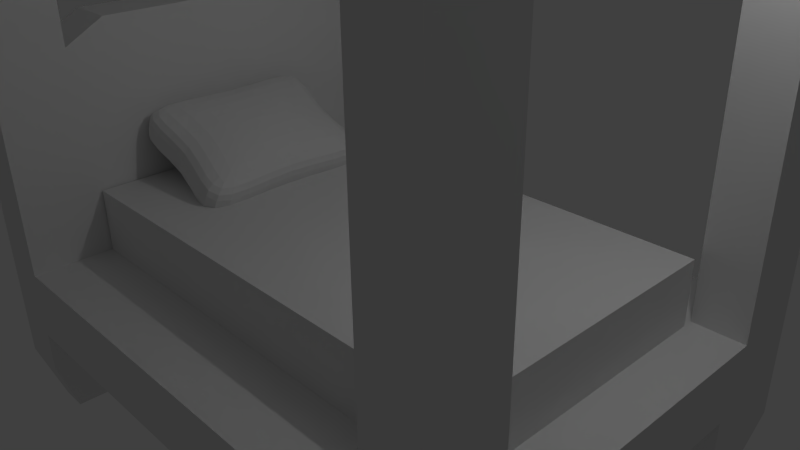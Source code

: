 # Source: bed.blend  (saved by Blender 2.74.0; exported with 4.5.12 LTS)
import bpy
from mathutils import Matrix  # noqa: F401  (used for matrix-valued properties, if any)

bpy.ops.wm.read_factory_settings(use_empty=True)
scene = bpy.context.scene
scene.name = 'Scene'

# ---- collections
col_collection_1 = bpy.data.collections.new('Collection 1'); scene.collection.children.link(col_collection_1)

# ---- materials (node trees are filled in below, after node groups)
mat_material = bpy.data.materials.new('Material')
mat_material.alpha_threshold = 0.0
mat_material.use_transparent_shadow = False
mat_material.roughness = 0.5
mat_material.line_color = (0.0, 0.0, 0.0, 1.0)

# ---- material node trees

# ---- world
world_world = bpy.data.worlds.new('World'); scene.world = world_world
world_world.color = (0.05088, 0.05088, 0.05088)
world_world.use_sun_shadow = False
world_world.sun_shadow_jitter_overblur = 0.0
world_world.cycles.sampling_method = 'MANUAL'
world_world.cycles.sample_map_resolution = 256

# ---- cameras
cam_camera = bpy.data.cameras.new('Camera')
cam_camera.clip_end = 100.0
cam_camera.lens = 35.0
cam_camera.sensor_width = 32.0
cam_camera.sensor_height = 18.0
cam_camera.ortho_scale = 7.314
cam_camera.dof.focus_distance = 0.0
cam_camera.dof.aperture_fstop = 128.0

# ---- lights
light_lamp = bpy.data.lights.new('Lamp', 'POINT')
light_lamp.transmission_factor = 0.0
light_lamp.cutoff_distance = 30.0
light_lamp.energy = 100.0
light_lamp.shadow_buffer_clip_start = 1.001
light_lamp.shadow_soft_size = 0.1
light_lamp.shadow_maximum_resolution = 0.006
light_lamp.use_absolute_resolution = True
light_lamp.cycles.use_multiple_importance_sampling = False

# ---- meshes
me_cube_002 = bpy.data.meshes.new('Cube.002')
me_cube_002.from_pydata([(-0.4261, -2.057, -1.463), (-0.4261, -2.057, 1.463), (-0.4261, 2.057, -1.463), (-0.4261, 2.057, 1.463), (0.4261, -2.057, -1.463), (0.4261, -2.057, 1.463), (0.4261, 2.057, -1.463), (0.4261, 2.057, 1.463), (-0.4261, -1.406, 0.0), (-0.4261, 3.726e-09, 1.0), (-0.4261, 1.406, 0.0), (-0.4261, 3.726e-09, -1.0), (0.0, 2.057, 1.463), (0.4261, 1.406, 0.0), (0.0, 2.057, -1.463), (0.4261, 3.726e-09, 1.0), (0.4261, -1.406, 0.0), (0.4261, 3.726e-09, -1.0), (0.0, -2.057, 1.463), (0.0, -2.057, -1.463), (0.0, 3.726e-09, 1.0), (0.0, 3.726e-09, -1.0), (0.0, -1.406, 0.0), (0.6833, 3.726e-09, 0.0), (0.0, 1.406, 0.0), (-0.6833, 3.726e-09, 0.0)], [], [(25, 10, 2, 11), (24, 13, 6, 14), (23, 16, 4, 17), (22, 8, 0, 19), (21, 14, 6, 17), (20, 12, 3, 9), (18, 20, 9, 1), (5, 15, 20, 18), (15, 7, 12, 20), (19, 21, 17, 4), (0, 11, 21, 19), (11, 2, 14, 21), (16, 22, 19, 4), (5, 18, 22, 16), (18, 1, 8, 22), (13, 23, 17, 6), (7, 15, 23, 13), (15, 5, 16, 23), (10, 24, 14, 2), (3, 12, 24, 10), (12, 7, 13, 24), (8, 25, 11, 0), (1, 9, 25, 8), (9, 3, 10, 25)])
_uv = me_cube_002.uv_layers.new(name='UVMap')
_uv.uv.foreach_set('vector', [0.1996, 0.2823, 0.1996, 0.4735, 0.0001913, 0.5644, 0.06098, 0.2823, 0.6226, 0.7823, 0.5647, 0.7823, 0.5647, 0.5647, 0.6226, 0.5647, 0.2823, 0.7641, 0.09108, 0.7641, 0.0001913, 0.5647, 0.2823, 0.6255, 0.7388, 0.7823, 0.6809, 0.7823, 0.6809, 0.5647, 0.7388, 0.5647, 0.6858, 0.05808, 0.9723, 0.05808, 0.9723, 0.116, 0.6858, 0.116, 0.6858, 0.1742, 0.9723, 0.1742, 0.9723, 0.2321, 0.6858, 0.2321, 0.3993, 0.1742, 0.6858, 0.1742, 0.6858, 0.2321, 0.3993, 0.2321, 0.3993, 0.1163, 0.6858, 0.1163, 0.6858, 0.1742, 0.3993, 0.1742, 0.6858, 0.1163, 0.9723, 0.1163, 0.9723, 0.1742, 0.6858, 0.1742, 0.3993, 0.05808, 0.6858, 0.05808, 0.6858, 0.116, 0.3993, 0.116, 0.3993, 0.0001913, 0.6858, 0.0001913, 0.6858, 0.05808, 0.3993, 0.05808, 0.6858, 0.0001913, 0.9723, 0.0001913, 0.9723, 0.05808, 0.6858, 0.05808, 0.7967, 0.7823, 0.7388, 0.7823, 0.7388, 0.5647, 0.7967, 0.5647, 0.7967, 0.9998, 0.7388, 0.9998, 0.7388, 0.7823, 0.7967, 0.7823, 0.7388, 0.9998, 0.6809, 0.9998, 0.6809, 0.7823, 0.7388, 0.7823, 0.4735, 0.7641, 0.2823, 0.7641, 0.2823, 0.6255, 0.5644, 0.5647, 0.5644, 0.9635, 0.2823, 0.9027, 0.2823, 0.7641, 0.4735, 0.7641, 0.2823, 0.9027, 0.0001913, 0.9635, 0.09108, 0.7641, 0.2823, 0.7641, 0.6805, 0.7823, 0.6226, 0.7823, 0.6226, 0.5647, 0.6805, 0.5647, 0.6805, 0.9998, 0.6226, 0.9998, 0.6226, 0.7823, 0.6805, 0.7823, 0.6226, 0.9998, 0.5647, 0.9998, 0.5647, 0.7823, 0.6226, 0.7823, 0.1996, 0.09108, 0.1996, 0.2823, 0.06098, 0.2823, 0.0001914, 0.0001913, 0.3989, 0.0001913, 0.3381, 0.2823, 0.1996, 0.2823, 0.1996, 0.09108, 0.3381, 0.2823, 0.3989, 0.5644, 0.1996, 0.4735, 0.1996, 0.2823])
me_cube_002.use_remesh_preserve_volume = False
me_cube_002.use_remesh_preserve_attributes = False
me_cube_002.use_mirror_vertex_groups = False
me_cube_002.update()
me_cube_001 = bpy.data.meshes.new('Cube.001')
me_cube_001.from_pydata([(-4.054, -2.241, -0.4695), (-4.054, -2.241, 0.4695), (-4.054, 2.241, -0.4695), (-4.054, 2.241, 0.4695), (4.054, -2.241, -0.4695), (4.054, -2.241, 0.4695), (4.054, 2.241, -0.4695), (4.054, 2.241, 0.4695), (-3.352, 2.241, 0.4695), (-3.352, 2.241, -0.4695), (-3.352, -2.241, 0.4695), (-3.352, -2.241, -0.4695), (-4.054, -2.241, 2.85), (-4.054, 2.241, 2.85), (-3.352, -2.241, 2.85), (-3.352, 2.241, 2.85), (-4.054, -1.14, 3.704), (-4.054, 1.14, 3.704), (-3.352, -1.14, 3.704), (-3.352, 1.14, 3.704), (-4.054, -1.235, 0.4695), (-4.054, -1.235, -0.4695), (4.054, -1.547, 0.4695), (4.054, -1.235, -0.4695), (-3.352, -1.235, 0.4695), (-3.352, -1.235, -0.4695), (-4.054, -1.235, 2.85), (-3.352, -1.235, 2.85), (-4.054, -0.6287, 3.704), (-3.352, -0.6287, 3.704), (3.338, 2.241, 0.4695), (3.338, -2.241, -0.4695), (3.338, 2.241, -0.4695), (3.338, -2.241, 0.4695), (3.338, -1.547, 0.4695), (3.338, -1.235, -0.4695), (-3.914, -1.436, -1.899), (-3.914, -2.04, -1.899), (3.481, -2.04, -1.899), (3.911, -2.04, -1.899), (-3.493, -2.04, -1.899), (-3.493, -1.436, -1.899), (3.911, -1.436, -1.899), (3.481, -1.436, -1.899), (-4.054, -1.235, -1.039), (-3.352, -1.235, -1.039), (-3.352, -2.241, -1.039), (-4.054, -2.241, -1.039), (3.338, -2.241, -1.039), (3.338, -1.235, -1.039), (4.054, -1.235, -1.039), (4.054, -2.241, -1.039), (-3.352, -1.538, 3.395), (-3.352, 1.538, 3.395), (-4.054, 1.538, 3.395), (-4.054, -1.538, 3.395), (-4.054, -0.8482, 3.395), (-3.352, -0.8482, 3.395), (-3.352, -2.241, 8.048), (-4.054, -2.241, 8.048), (-4.054, 2.241, 8.048), (-3.352, 2.241, 8.048), (-3.352, -1.538, 8.046), (-4.054, -1.538, 8.046), (-3.352, 1.538, 8.046), (-4.054, 1.538, 8.046), (4.054, -1.547, 8.048), (4.054, -2.241, 8.048), (3.338, -2.241, 8.048), (3.338, -1.547, 8.048), (-3.352, -2.238, 8.686), (-4.054, -2.238, 8.686), (-3.352, -1.536, 8.684), (-4.054, -1.536, 8.684), (-3.352, 2.241, 8.033), (-4.054, 2.241, 8.033), (-3.352, 2.243, 8.671), (-4.054, 2.243, 8.671), (4.072, -1.538, 8.046), (4.072, -2.241, 8.048), (4.072, -1.536, 8.684), (4.072, -2.238, 8.686), (4.072, 2.243, 8.671), (4.072, 2.241, 8.033), (-4.054, 1.301, 0.4695), (4.054, 1.301, -0.4695), (-4.054, 1.301, 2.85), (-4.054, 0.6622, 3.704), (-4.054, 1.301, -0.4695), (4.054, 1.539, 0.4695), (-3.352, 1.301, 0.4695), (-3.352, 1.301, -0.4695), (-3.352, 1.301, 2.85), (-3.352, 0.6622, 3.704), (3.338, 1.539, 0.4695), (3.338, 1.301, -0.4695), (-4.054, 0.8934, 3.395), (-3.352, 0.8934, 3.395), (-3.352, 2.241, -1.035), (-4.054, 2.241, -1.035), (4.054, 1.301, -1.035), (4.054, 2.241, -1.035), (3.338, 2.241, -1.035), (-4.054, 1.301, -1.035), (-3.352, 1.301, -1.035), (3.338, 1.301, -1.035), (-3.506, 2.087, -1.884), (-3.9, 2.087, -1.884), (3.9, 1.455, -1.884), (3.9, 2.087, -1.884), (3.492, 2.087, -1.884), (-3.9, 1.455, -1.884), (-3.506, 1.455, -1.884), (3.492, 1.455, -1.884), (3.338, 2.241, 8.027), (4.054, 2.241, 8.027), (4.054, 1.539, 8.027), (3.338, 1.539, 8.027)], [], [(84, 3, 2, 88), (30, 7, 6, 32), (22, 5, 4, 23), (10, 1, 0, 11), (91, 88, 103, 104), (90, 8, 15, 92), (94, 30, 8, 90), (85, 95, 105, 100), (33, 10, 11, 31), (3, 8, 9, 2), (97, 53, 19, 93), (8, 3, 13, 15), (1, 10, 14, 12), (20, 1, 12, 26), (93, 19, 17, 87), (53, 54, 17, 19), (55, 52, 18, 16), (56, 55, 16, 28), (96, 56, 28, 87), (18, 29, 28, 16), (84, 20, 26, 86), (52, 57, 29, 18), (49, 50, 42, 43), (33, 34, 24, 10), (10, 24, 27, 14), (48, 49, 43, 38), (89, 22, 23, 85), (1, 20, 21, 0), (11, 25, 35, 31), (34, 33, 68, 69), (5, 33, 31, 4), (94, 89, 116, 117), (91, 9, 32, 95), (8, 30, 32, 9), (37, 36, 41, 40), (38, 43, 42, 39), (44, 45, 41, 36), (50, 51, 39, 42), (45, 46, 40, 41), (46, 47, 37, 40), (51, 48, 38, 39), (47, 44, 36, 37), (0, 21, 44, 47), (11, 0, 47, 46), (25, 11, 46, 45), (21, 25, 45, 44), (4, 31, 48, 51), (23, 4, 51, 50), (31, 35, 49, 48), (35, 23, 50, 49), (14, 27, 57, 52), (86, 26, 56, 96), (26, 12, 55, 56), (52, 55, 63, 62), (54, 53, 64, 65), (92, 15, 53, 97), (63, 73, 77, 75), (61, 60, 65, 64), (13, 54, 65, 60), (53, 15, 61, 64), (55, 12, 59, 63), (14, 52, 62, 58), (15, 13, 60, 61), (12, 14, 58, 59), (67, 66, 69, 68), (22, 34, 69, 66), (33, 5, 67, 68), (5, 22, 66, 67), (71, 70, 72, 73), (63, 59, 71, 73), (76, 72, 80, 82), (59, 58, 70, 71), (74, 75, 77, 76), (62, 74, 83, 78), (73, 72, 76, 77), (62, 63, 75, 74), (79, 78, 80, 81), (80, 78, 83, 82), (74, 76, 82, 83), (70, 58, 79, 81), (72, 70, 81, 80), (58, 62, 78, 79), (27, 92, 97, 57), (13, 86, 96, 54), (25, 91, 95, 35), (22, 89, 94, 34), (7, 89, 85, 6), (3, 84, 86, 13), (54, 96, 87, 17), (29, 93, 87, 28), (57, 97, 93, 29), (21, 88, 91, 25), (34, 94, 90, 24), (24, 90, 92, 27), (35, 95, 85, 23), (20, 84, 88, 21), (113, 110, 109, 108), (111, 107, 106, 112), (95, 32, 102, 105), (9, 91, 104, 98), (88, 2, 99, 103), (32, 6, 101, 102), (6, 85, 100, 101), (2, 9, 98, 99), (106, 107, 99, 98), (108, 109, 101, 100), (109, 110, 102, 101), (107, 111, 103, 99), (112, 106, 98, 104), (110, 113, 105, 102), (111, 112, 104, 103), (113, 108, 100, 105), (116, 115, 114, 117), (30, 94, 117, 114), (89, 7, 115, 116), (7, 30, 114, 115)])
_uv = me_cube_001.uv_layers.new(name='UVMap')
_uv.uv.foreach_set('vector', [0.7371, 0.4291, 0.8123, 0.4291, 0.8123, 0.4698, 0.7371, 0.4697, 0.9382, 0.1034, 0.9692, 0.1034, 0.9692, 0.144, 0.9382, 0.144, 0.7342, 0.6867, 0.7042, 0.6867, 0.7043, 0.6461, 0.7477, 0.6461, 0.6488, 0.1854, 0.6184, 0.1854, 0.6184, 0.1448, 0.6488, 0.1448, 0.3831, 0.5681, 0.3527, 0.5681, 0.3527, 0.5681, 0.3831, 0.5681, 0.7933, 0.6876, 0.8685, 0.6876, 0.8685, 0.7905, 0.7933, 0.7905, 0.3282, 0.08234, 0.3282, 0.0004043, 0.6176, 0.0004042, 0.6176, 0.07559, 0.7034, 0.5681, 0.6725, 0.5681, 0.6725, 0.5681, 0.7034, 0.5681, 0.9382, 0.1854, 0.6488, 0.1854, 0.6488, 0.1448, 0.9382, 0.1448, 0.6184, 0.1034, 0.6488, 0.1034, 0.6488, 0.144, 0.6184, 0.144, 0.7865, 0.8141, 0.8381, 0.8141, 0.8209, 0.8275, 0.7827, 0.8275, 0.6488, 0.1034, 0.6184, 0.1034, 0.6184, 0.0004042, 0.6488, 0.0004042, 0.6184, 0.1854, 0.6488, 0.1854, 0.6488, 0.2884, 0.6184, 0.2884, 0.6619, 0.4291, 0.6185, 0.4291, 0.6185, 0.3261, 0.662, 0.3261, 0.7646, 0.4929, 0.8029, 0.4929, 0.8029, 0.5232, 0.7646, 0.5232, 0.9932, 0.7094, 0.9629, 0.7094, 0.9629, 0.6876, 0.9932, 0.6876, 0.9996, 0.311, 0.9693, 0.311, 0.9693, 0.2892, 0.9996, 0.2892, 0.6787, 0.3026, 0.6489, 0.3026, 0.6661, 0.2892, 0.6882, 0.2892, 0.7304, 0.3026, 0.6787, 0.3026, 0.6882, 0.2892, 0.7265, 0.2892, 0.7042, 0.4929, 0.7264, 0.4929, 0.7264, 0.5232, 0.7042, 0.5232, 0.7371, 0.4291, 0.6619, 0.4291, 0.662, 0.3261, 0.7372, 0.3262, 0.705, 0.8141, 0.7349, 0.8141, 0.7444, 0.8275, 0.7223, 0.8275, 0.9067, 0.5531, 0.8757, 0.5531, 0.8819, 0.5149, 0.9005, 0.5149, 0.3282, 0.1943, 0.3282, 0.1643, 0.6176, 0.1508, 0.6176, 0.1943, 0.6747, 0.6876, 0.7182, 0.6876, 0.7182, 0.7905, 0.6747, 0.7905, 0.792, 0.5618, 0.7485, 0.5618, 0.7572, 0.5241, 0.7833, 0.5241, 0.8162, 0.6867, 0.7342, 0.6867, 0.7477, 0.6461, 0.8229, 0.6461, 0.6185, 0.4291, 0.6619, 0.4291, 0.6619, 0.4697, 0.6184, 0.4697, 0.3831, 0.6867, 0.3831, 0.6433, 0.6725, 0.6433, 0.6725, 0.6867, 0.3282, 0.1643, 0.3282, 0.1943, 0.0004042, 0.1943, 0.0004042, 0.1643, 0.9692, 0.1854, 0.9382, 0.1854, 0.9382, 0.1448, 0.9692, 0.1448, 0.3282, 0.08234, 0.2973, 0.08234, 0.2973, 0.08234, 0.3282, 0.08234, 0.3831, 0.5681, 0.3831, 0.4929, 0.6725, 0.4929, 0.6725, 0.5681, 0.6488, 0.1034, 0.9382, 0.1034, 0.9382, 0.144, 0.6488, 0.144, 0.6453, 0.4706, 0.6714, 0.4706, 0.6714, 0.4888, 0.6453, 0.4888, 0.6184, 0.4706, 0.6445, 0.4706, 0.6445, 0.4892, 0.6184, 0.4892, 0.9061, 0.6168, 0.8757, 0.6168, 0.8818, 0.5785, 0.9, 0.5785, 0.7477, 0.5618, 0.7042, 0.5618, 0.7129, 0.5241, 0.739, 0.5241, 0.8685, 0.866, 0.825, 0.866, 0.8337, 0.8283, 0.8598, 0.8283, 0.9372, 0.6168, 0.9069, 0.6168, 0.9129, 0.5785, 0.9312, 0.5785, 0.7799, 0.8665, 0.749, 0.8665, 0.7552, 0.8283, 0.7737, 0.8283, 0.8242, 0.866, 0.7807, 0.866, 0.7894, 0.8283, 0.8155, 0.8283, 0.8242, 0.8906, 0.7807, 0.8906, 0.7807, 0.866, 0.8242, 0.866, 0.9372, 0.6414, 0.9069, 0.6414, 0.9069, 0.6168, 0.9372, 0.6168, 0.8685, 0.8906, 0.825, 0.8906, 0.825, 0.866, 0.8685, 0.866, 0.9061, 0.6414, 0.8757, 0.6414, 0.8757, 0.6168, 0.9061, 0.6168, 0.7799, 0.8911, 0.749, 0.8911, 0.749, 0.8665, 0.7799, 0.8665, 0.7477, 0.5864, 0.7042, 0.5864, 0.7042, 0.5618, 0.7477, 0.5618, 0.792, 0.5864, 0.7485, 0.5864, 0.7485, 0.5618, 0.792, 0.5618, 0.9067, 0.5777, 0.8757, 0.5777, 0.8757, 0.5531, 0.9067, 0.5531, 0.6747, 0.7905, 0.7182, 0.7905, 0.7349, 0.8141, 0.705, 0.8141, 0.7372, 0.3262, 0.662, 0.3261, 0.6787, 0.3026, 0.7304, 0.3026, 0.662, 0.3261, 0.6185, 0.3261, 0.6489, 0.3026, 0.6787, 0.3026, 0.9693, 0.311, 0.9996, 0.311, 0.9996, 0.5122, 0.9693, 0.5122, 0.9629, 0.7094, 0.9932, 0.7094, 0.9932, 0.9105, 0.9629, 0.9105, 0.7933, 0.7905, 0.8685, 0.7905, 0.8381, 0.8141, 0.7865, 0.8141, 0.5762, 0.9091, 0.5762, 0.8815, 0.7381, 0.8815, 0.7381, 0.9091, 0.7664, 0.5872, 0.7664, 0.6176, 0.736, 0.6176, 0.736, 0.5872, 0.9005, 0.6876, 0.9309, 0.7111, 0.9309, 0.9123, 0.9005, 0.9124, 0.9069, 0.3128, 0.9373, 0.2892, 0.9373, 0.5141, 0.9069, 0.514, 0.8693, 0.7111, 0.8997, 0.6876, 0.8997, 0.9124, 0.8693, 0.9123, 0.8757, 0.2892, 0.9061, 0.3128, 0.9061, 0.514, 0.8757, 0.5141, 0.9381, 0.2892, 0.9684, 0.2892, 0.9684, 0.5141, 0.9381, 0.5141, 0.9317, 0.6876, 0.962, 0.6876, 0.962, 0.9124, 0.9317, 0.9124, 0.7352, 0.5872, 0.7352, 0.6172, 0.7042, 0.6172, 0.7042, 0.5872, 0.2973, 0.1643, 0.3282, 0.1643, 0.3282, 0.4921, 0.2973, 0.4921, 0.8132, 0.2892, 0.8441, 0.2892, 0.8441, 0.617, 0.8132, 0.617, 0.8449, 0.2892, 0.8749, 0.2892, 0.8749, 0.617, 0.8449, 0.617, 0.0004042, 0.4929, 0.03075, 0.4929, 0.03075, 0.5233, 0.0004042, 0.5233, 0.5762, 0.9091, 0.5458, 0.9091, 0.5458, 0.8815, 0.5762, 0.8815, 0.03075, 0.6852, 0.03075, 0.5233, 0.3519, 0.5233, 0.3519, 0.6852, 0.0004042, 0.8755, 0.03075, 0.8755, 0.03075, 0.9032, 0.0004042, 0.9032, 0.03075, 0.7128, 0.0004042, 0.7128, 0.0004042, 0.6852, 0.03075, 0.6852, 0.3527, 0.8495, 0.3527, 0.6876, 0.6739, 0.6876, 0.6739, 0.8495, 0.0004042, 0.5233, 0.03075, 0.5233, 0.03075, 0.6852, 0.0004042, 0.6852, 0.03075, 0.8747, 0.0004042, 0.8747, 0.0004042, 0.7128, 0.03075, 0.7128, 0.3527, 0.8815, 0.3831, 0.8815, 0.3831, 0.9091, 0.3527, 0.9091, 0.3831, 0.9091, 0.3831, 0.8815, 0.545, 0.8815, 0.545, 0.9091, 0.03075, 0.7128, 0.03075, 0.6852, 0.3519, 0.6852, 0.3519, 0.7128, 0.03075, 0.9032, 0.03075, 0.8755, 0.3519, 0.8755, 0.3519, 0.9032, 0.03075, 0.5233, 0.03075, 0.4929, 0.3519, 0.4929, 0.3519, 0.5233, 0.3527, 0.8807, 0.3527, 0.8503, 0.6739, 0.8503, 0.6739, 0.8807, 0.7182, 0.7905, 0.7933, 0.7905, 0.7865, 0.8141, 0.7349, 0.8141, 0.8123, 0.3262, 0.7372, 0.3262, 0.7304, 0.3026, 0.782, 0.3026, 0.3831, 0.6433, 0.3831, 0.5681, 0.6725, 0.5681, 0.6725, 0.6433, 0.2973, 0.1643, 0.2973, 0.08234, 0.3282, 0.08234, 0.3282, 0.1643, 0.8981, 0.6867, 0.8162, 0.6867, 0.8229, 0.6461, 0.8981, 0.6461, 0.8123, 0.4291, 0.7371, 0.4291, 0.7372, 0.3262, 0.8123, 0.3262, 0.782, 0.3026, 0.7304, 0.3026, 0.7265, 0.2892, 0.7648, 0.2892, 0.7264, 0.4929, 0.7646, 0.4929, 0.7646, 0.5232, 0.7264, 0.5232, 0.7349, 0.8141, 0.7865, 0.8141, 0.7827, 0.8275, 0.7444, 0.8275, 0.3527, 0.6433, 0.3527, 0.5681, 0.3831, 0.5681, 0.3831, 0.6433, 0.3282, 0.1643, 0.3282, 0.08234, 0.6176, 0.07559, 0.6176, 0.1508, 0.7182, 0.6876, 0.7933, 0.6876, 0.7933, 0.7905, 0.7182, 0.7905, 0.6725, 0.6433, 0.6725, 0.5681, 0.7034, 0.5681, 0.7034, 0.6433, 0.6619, 0.4291, 0.7371, 0.4291, 0.7371, 0.4697, 0.6619, 0.4697, 0.6791, 0.5558, 0.6791, 0.5052, 0.6968, 0.5052, 0.6968, 0.5558, 0.3594, 0.5558, 0.3594, 0.5052, 0.3764, 0.5052, 0.3764, 0.5558, 0.6725, 0.5681, 0.6725, 0.4929, 0.6725, 0.4929, 0.6725, 0.5681, 0.3831, 0.4929, 0.3831, 0.5681, 0.3831, 0.5681, 0.3831, 0.4929, 0.7371, 0.4697, 0.8123, 0.4698, 0.8123, 0.4698, 0.7371, 0.4697, 0.9382, 0.144, 0.9692, 0.144, 0.9692, 0.144, 0.9382, 0.144, 0.8981, 0.6461, 0.8229, 0.6461, 0.8229, 0.6461, 0.8981, 0.6461, 0.6184, 0.144, 0.6488, 0.144, 0.6488, 0.144, 0.6184, 0.144, 0.3764, 0.5052, 0.3594, 0.5052, 0.3527, 0.4929, 0.3831, 0.4929, 0.6968, 0.5558, 0.6968, 0.5052, 0.7034, 0.4929, 0.7034, 0.5681, 0.6968, 0.5052, 0.6791, 0.5052, 0.6725, 0.4929, 0.7034, 0.4929, 0.3594, 0.5052, 0.3594, 0.5558, 0.3527, 0.5681, 0.3527, 0.4929, 0.3764, 0.5558, 0.3764, 0.5052, 0.3831, 0.4929, 0.3831, 0.5681, 0.6791, 0.5052, 0.6791, 0.5558, 0.6725, 0.5681, 0.6725, 0.4929, 0.3594, 0.5558, 0.3764, 0.5558, 0.3831, 0.5681, 0.3527, 0.5681, 0.6791, 0.5558, 0.6968, 0.5558, 0.7034, 0.5681, 0.6725, 0.5681, 0.2973, 0.08234, 0.2973, 0.0004043, 0.3282, 0.0004043, 0.3282, 0.08234, 0.3282, 0.0004043, 0.3282, 0.08234, 0.3282, 0.08234, 0.3282, 0.0004043, 0.8162, 0.6867, 0.8981, 0.6867, 0.8981, 0.6867, 0.8162, 0.6867, 0.9692, 0.1034, 0.9382, 0.1034, 0.9382, 0.1034, 0.9692, 0.1034])
me_cube_001.use_remesh_preserve_volume = False
me_cube_001.use_remesh_preserve_attributes = False
me_cube_001.use_mirror_vertex_groups = False
me_cube_001.update()
me_cube = bpy.data.meshes.new('Cube')
me_cube.from_pydata([(3.335, 1.998, -0.459), (3.335, -1.998, -0.459), (-3.335, -1.998, -0.459), (-3.335, 1.998, -0.459), (3.335, 1.998, 0.459), (3.335, -1.998, 0.459), (-3.335, -1.998, 0.459), (-3.335, 1.998, 0.459)], [], [(0, 1, 2, 3), (4, 7, 6, 5), (0, 4, 5, 1), (1, 5, 6, 2), (2, 6, 7, 3), (4, 0, 3, 7)])
_uv = me_cube.uv_layers.new(name='UVMap')
_uv.uv.foreach_set('vector', [0.625, 0.375, 0.625, 0.7494, 0.000179, 0.7494, 0.0001791, 0.375, 0.625, 0.3746, 0.0001792, 0.3746, 0.000179, 0.0001791, 0.625, 0.000179, 0.9998, 0.000179, 0.9998, 0.08618, 0.6254, 0.08618, 0.6254, 0.000179, 0.625, 0.7497, 0.625, 0.8357, 0.000179, 0.8357, 0.0001791, 0.7497, 0.6254, 0.1725, 0.6254, 0.08654, 0.9998, 0.08654, 0.9998, 0.1725, 0.625, 0.8361, 0.625, 0.9221, 0.000179, 0.9221, 0.000179, 0.8361])
me_cube.materials.append(mat_material)
me_cube.use_remesh_preserve_volume = False
me_cube.use_remesh_preserve_attributes = False
me_cube.use_mirror_vertex_groups = False
me_cube.update()

# ---- objects
ob_cube_002 = bpy.data.objects.new('Cube.002', me_cube_002)
ob_cube_001 = bpy.data.objects.new('Cube.001', me_cube_001)
ob_cube = bpy.data.objects.new('Cube', me_cube)
ob_lamp = bpy.data.objects.new('Lamp', light_lamp)
ob_camera = bpy.data.objects.new('Camera', cam_camera)

# ---- transforms, parenting, visibility, modifiers, constraints
ob_cube_002.location = (-2.503, 0.0, 0.8767)
ob_cube_002.rotation_euler = (0.0, -1.096, 0.0)
ob_cube_002.scale = (0.8967, 0.7478, 0.7458)
ob_cube_002.lineart.crease_threshold = 0.0
_m = ob_cube_002.modifiers.new('Subsurf', 'SUBSURF')
_m.uv_smooth = 'PRESERVE_CORNERS'
_m.quality = 2
_m.show_only_control_edges = False
ob_cube_001.location = (0.0, 0.0, -0.9208)
ob_cube_001.scale = (1.0, 1.393, 1.0)
ob_cube_001.lineart.crease_threshold = 0.0
ob_cube.location = (0.0, 0.0, 0.0)
ob_cube.lock_rotations_4d = False
ob_cube.empty_display_type = 'ARROWS'
ob_cube.lineart.crease_threshold = 0.0
ob_lamp.location = (4.076, 1.005, 5.904)
ob_lamp.rotation_euler = (0.6503, 0.05522, 1.866)
ob_lamp.lock_rotations_4d = False
ob_lamp.empty_display_type = 'ARROWS'
ob_lamp.color = (0.0, 0.0, 0.0, 0.0)
ob_lamp.lineart.crease_threshold = 0.0
ob_camera.location = (7.481, -6.508, 5.344)
ob_camera.rotation_euler = (1.109, 0.01082, 0.8149)
ob_camera.lock_rotations_4d = False
ob_camera.empty_display_type = 'ARROWS'
ob_camera.color = (0.0, 0.0, 0.0, 0.0)
ob_camera.display_type = 'WIRE'
ob_camera.lineart.crease_threshold = 0.0

# ---- collection membership
col_collection_1.objects.link(ob_cube_002)
col_collection_1.objects.link(ob_cube_001)
col_collection_1.objects.link(ob_cube)
col_collection_1.objects.link(ob_lamp)
col_collection_1.objects.link(ob_camera)

# ---- scene / render settings (as saved in the file)
scene.camera = ob_camera
scene.frame_start = 1; scene.frame_end = 250; scene.frame_set(1)
scene.render.engine = 'BLENDER_EEVEE_NEXT'
scene.render.resolution_percentage = 50
scene.render.dither_intensity = 0.0
scene.cycles.use_denoising = False
scene.cycles.samples = 10
scene.cycles.sampling_pattern = 'TABULATED_SOBOL'
scene.cycles.light_sampling_threshold = 0.0
scene.cycles.use_adaptive_sampling = False
scene.cycles.use_light_tree = False
scene.cycles.blur_glossy = 0.0
scene.cycles.pixel_filter_type = 'GAUSSIAN'
scene.cycles.sample_clamp_indirect = 0.0
scene.view_settings.view_transform = 'Standard'
bpy.context.view_layer.update()
